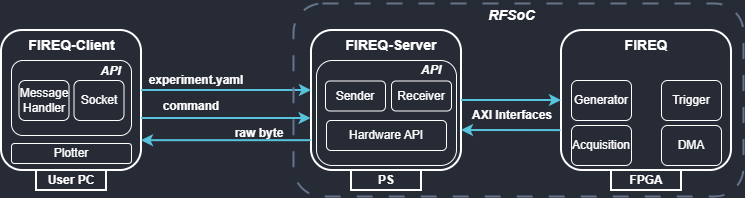

The diagram above was exported from draw.io. Its source (the exported page's mxGraphModel, read from the mxfile embedded in the PNG):
<mxGraphModel dx="1030" dy="527" grid="0" gridSize="10" guides="1" tooltips="1" connect="1" arrows="1" fold="1" page="1" pageScale="1" pageWidth="827" pageHeight="1169" background="light-dark(#FFFFFF,#262B36)" math="0" shadow="0">
  <root>
    <mxCell id="0" />
    <mxCell id="1" parent="0" />
    <mxCell id="UqFgNZx-hWq3Y1upFtt9-1" parent="1" style="rounded=1;whiteSpace=wrap;html=1;labelBackgroundColor=none;fillColor=light-dark(#FFFFFF,#262B36);strokeColor=light-dark(#FFFFFF,#FFFFFF);strokeWidth=2;fontColor=light-dark(#FFFFFF,#FFFFFF);" value="" vertex="1">
      <mxGeometry height="140" width="140" x="60" y="40" as="geometry" />
    </mxCell>
    <mxCell id="UqFgNZx-hWq3Y1upFtt9-2" parent="1" style="rounded=1;whiteSpace=wrap;html=1;labelBackgroundColor=none;fillColor=light-dark(#FFFFFF,#262B36);strokeWidth=2;strokeColor=light-dark(#FFFFFF,#FFFFFF);" value="" vertex="1">
      <mxGeometry height="140" width="170" x="620" y="40" as="geometry" />
    </mxCell>
    <mxCell id="UqFgNZx-hWq3Y1upFtt9-3" parent="1" style="rounded=1;whiteSpace=wrap;html=1;labelBackgroundColor=none;fillColor=light-dark(#FFFFFF,#262B36);strokeColor=light-dark(#FFFFFF,#FFFFFF);strokeWidth=2;fontColor=light-dark(#FFFFFF,#FFFFFF);" value="" vertex="1">
      <mxGeometry height="140" width="150" x="370" y="40" as="geometry" />
    </mxCell>
    <mxCell id="UqFgNZx-hWq3Y1upFtt9-4" edge="1" parent="1" source="UqFgNZx-hWq3Y1upFtt9-3" style="endArrow=classic;html=1;rounded=0;exitX=1;exitY=0.5;exitDx=0;exitDy=0;strokeColor=light-dark(#FFFFFF,#58C4DC);strokeWidth=2;" value="">
      <mxGeometry height="50" relative="1" width="50" as="geometry">
        <mxPoint x="500" y="109.99999999999999" as="sourcePoint" />
        <mxPoint x="620" y="110" as="targetPoint" />
      </mxGeometry>
    </mxCell>
    <mxCell id="UqFgNZx-hWq3Y1upFtt9-5" edge="1" parent="1" source="UqFgNZx-hWq3Y1upFtt9-2" style="endArrow=classic;html=1;rounded=0;exitX=-0.003;exitY=0.715;exitDx=0;exitDy=0;strokeColor=light-dark(#FFFFFF,#58C4DC);strokeWidth=2;exitPerimeter=0;" value="">
      <mxGeometry height="50" relative="1" width="50" as="geometry">
        <mxPoint x="610" y="140" as="sourcePoint" />
        <mxPoint x="520" y="140" as="targetPoint" />
      </mxGeometry>
    </mxCell>
    <mxCell id="UqFgNZx-hWq3Y1upFtt9-9" edge="1" parent="1" style="endArrow=classic;html=1;rounded=0;strokeColor=light-dark(#FFFFFF,#58C4DC);strokeWidth=2;" value="">
      <mxGeometry height="50" relative="1" width="50" as="geometry">
        <mxPoint x="200" y="100" as="sourcePoint" />
        <mxPoint x="370" y="100" as="targetPoint" />
      </mxGeometry>
    </mxCell>
    <mxCell id="UqFgNZx-hWq3Y1upFtt9-10" edge="1" parent="1" style="endArrow=classic;html=1;rounded=0;entryX=0.001;entryY=0.601;entryDx=0;entryDy=0;strokeColor=light-dark(#FFFFFF,#58C4DC);strokeWidth=2;entryPerimeter=0;" value="">
      <mxGeometry height="50" relative="1" width="50" as="geometry">
        <mxPoint x="200" y="127.99999999999997" as="sourcePoint" />
        <mxPoint x="369.59" y="128.00000000000003" as="targetPoint" />
      </mxGeometry>
    </mxCell>
    <mxCell id="UqFgNZx-hWq3Y1upFtt9-11" edge="1" parent="1" source="UqFgNZx-hWq3Y1upFtt9-3" style="endArrow=classic;html=1;rounded=0;exitX=-0.002;exitY=0.787;exitDx=0;exitDy=0;strokeColor=light-dark(#FFFFFF,#58C4DC);strokeWidth=2;exitPerimeter=0;" value="">
      <mxGeometry height="50" relative="1" width="50" as="geometry">
        <mxPoint x="380.72" y="140" as="sourcePoint" />
        <mxPoint x="200" y="150.18" as="targetPoint" />
      </mxGeometry>
    </mxCell>
    <mxCell id="UqFgNZx-hWq3Y1upFtt9-12" parent="1" style="text;html=1;whiteSpace=wrap;strokeColor=none;fillColor=none;align=center;verticalAlign=middle;rounded=0;fontColor=light-dark(#FFFFFF,#FFFFFF);" value="&lt;b style=&quot;&quot;&gt;experiment.yaml&lt;/b&gt;" vertex="1">
      <mxGeometry height="20" width="90" x="210" y="80" as="geometry" />
    </mxCell>
    <mxCell id="UqFgNZx-hWq3Y1upFtt9-14" parent="1" style="text;html=1;whiteSpace=wrap;strokeColor=none;fillColor=none;align=center;verticalAlign=middle;rounded=0;fontColor=light-dark(#FFFFFF,#FFFFFF);" value="&lt;font&gt;&lt;b style=&quot;&quot;&gt;command&lt;/b&gt;&lt;/font&gt;" vertex="1">
      <mxGeometry height="2.5" width="100" x="200" y="115" as="geometry" />
    </mxCell>
    <mxCell id="UqFgNZx-hWq3Y1upFtt9-16" parent="1" style="text;html=1;whiteSpace=wrap;strokeColor=none;fillColor=none;align=center;verticalAlign=middle;rounded=0;fontColor=light-dark(#FFFFFF,#FFFFFF);" value="&lt;span style=&quot;&quot;&gt;&lt;b&gt;AXI Interfaces&lt;/b&gt;&lt;/span&gt;" vertex="1">
      <mxGeometry height="20" width="102" x="520" y="115" as="geometry" />
    </mxCell>
    <mxCell id="UqFgNZx-hWq3Y1upFtt9-17" parent="1" style="text;html=1;whiteSpace=wrap;strokeColor=none;fillColor=none;align=center;verticalAlign=middle;rounded=0;fontColor=light-dark(#FFFFFF,#FFFFFF);" value="&lt;font style=&quot;font-size: 14px;&quot;&gt;&lt;b style=&quot;&quot;&gt;FIREQ&lt;/b&gt;&lt;/font&gt;" vertex="1">
      <mxGeometry height="20" width="130" x="640" y="45" as="geometry" />
    </mxCell>
    <mxCell id="UqFgNZx-hWq3Y1upFtt9-18" parent="1" style="rounded=1;whiteSpace=wrap;html=1;fillColor=none;strokeColor=light-dark(#FFFFFF,#FFFFFF);fontColor=light-dark(#FFFFFF,#FFFFFF);" value="&lt;span style=&quot;&quot;&gt;Generator&lt;/span&gt;" vertex="1">
      <mxGeometry height="40" width="60" x="630" y="90" as="geometry" />
    </mxCell>
    <mxCell id="UqFgNZx-hWq3Y1upFtt9-19" parent="1" style="rounded=1;whiteSpace=wrap;html=1;fillColor=none;strokeColor=light-dark(#FFFFFF,#FFFFFF);fontColor=light-dark(#FFFFFF,#FFFFFF);" value="&lt;font style=&quot;&quot;&gt;Trigger&lt;/font&gt;" vertex="1">
      <mxGeometry height="40" width="60" x="720" y="90" as="geometry" />
    </mxCell>
    <mxCell id="UqFgNZx-hWq3Y1upFtt9-20" parent="1" style="rounded=1;whiteSpace=wrap;html=1;fillColor=none;strokeColor=light-dark(#FFFFFF,#FFFFFF);fontColor=light-dark(#FFFFFF,#FFFFFF);" value="&lt;font style=&quot;&quot;&gt;Acquisition&lt;/font&gt;" vertex="1">
      <mxGeometry height="40" width="60" x="630" y="135" as="geometry" />
    </mxCell>
    <mxCell id="UqFgNZx-hWq3Y1upFtt9-21" parent="1" style="rounded=1;whiteSpace=wrap;html=1;fillColor=none;strokeColor=light-dark(#FFFFFF,#FFFFFF);fontColor=light-dark(#FFFFFF,#FFFFFF);" value="&lt;font&gt;DMA&lt;/font&gt;" vertex="1">
      <mxGeometry height="40" width="60" x="720" y="135" as="geometry" />
    </mxCell>
    <mxCell id="UqFgNZx-hWq3Y1upFtt9-22" parent="1" style="rounded=1;whiteSpace=wrap;html=1;fillColor=none;strokeColor=light-dark(#FFFFFF,#FFFFFF);fontColor=light-dark(#FFFFFF,#FFFFFF);" value="&lt;span style=&quot;&quot;&gt;Sender&lt;/span&gt;" vertex="1">
      <mxGeometry height="30" width="60" x="384" y="90.5" as="geometry" />
    </mxCell>
    <mxCell id="UqFgNZx-hWq3Y1upFtt9-23" parent="1" style="rounded=1;whiteSpace=wrap;html=1;fillColor=none;strokeColor=light-dark(#000000,#64748B);dashed=1;dashPattern=8 8;strokeWidth=2;" value="" vertex="1">
      <mxGeometry height="193.13" width="450" x="352.5" y="13.439999999999998" as="geometry" />
    </mxCell>
    <mxCell id="UqFgNZx-hWq3Y1upFtt9-25" parent="1" style="rounded=1;whiteSpace=wrap;html=1;fillColor=none;strokeColor=light-dark(#FFFFFF,#FFFFFF);fontColor=light-dark(#FFFFFF,#FFFFFF);" value="" vertex="1">
      <mxGeometry height="75" width="120" x="70" y="70" as="geometry" />
    </mxCell>
    <mxCell id="WDCxPmzgrwTdg5t23FoC-1" parent="1" style="text;html=1;whiteSpace=wrap;strokeColor=none;fillColor=none;align=center;verticalAlign=middle;rounded=0;fontColor=light-dark(#FFFFFF,#FFFFFF);" value="&lt;b style=&quot;&quot;&gt;&lt;font style=&quot;font-size: 14px;&quot;&gt;FIREQ-Client&lt;/font&gt;&lt;/b&gt;" vertex="1">
      <mxGeometry height="30" width="105" x="77.5" y="40" as="geometry" />
    </mxCell>
    <mxCell id="WDCxPmzgrwTdg5t23FoC-2" parent="1" style="rounded=1;whiteSpace=wrap;html=1;fillColor=none;strokeColor=light-dark(#FFFFFF,#FFFFFF);fontColor=light-dark(#FFFFFF,#FFFFFF);" value="&lt;span style=&quot;&quot;&gt;Socket&lt;/span&gt;" vertex="1">
      <mxGeometry height="40" width="50" x="132.5" y="90" as="geometry" />
    </mxCell>
    <mxCell id="WDCxPmzgrwTdg5t23FoC-4" parent="1" style="rounded=1;whiteSpace=wrap;html=1;fillColor=none;strokeColor=light-dark(#FFFFFF,#FFFFFF);fontColor=light-dark(#FFFFFF,#FFFFFF);" value="&lt;span style=&quot;&quot;&gt;Message Handler&lt;/span&gt;" vertex="1">
      <mxGeometry height="40" width="50" x="77.5" y="90" as="geometry" />
    </mxCell>
    <mxCell id="WDCxPmzgrwTdg5t23FoC-6" parent="1" style="rounded=1;whiteSpace=wrap;html=1;fillColor=none;strokeColor=light-dark(#FFFFFF,#FFFFFF);fontColor=light-dark(#FFFFFF,#FFFFFF);" value="&lt;font&gt;Plotter&lt;/font&gt;" vertex="1">
      <mxGeometry height="20" width="120" x="70" y="153" as="geometry" />
    </mxCell>
    <mxCell id="WDCxPmzgrwTdg5t23FoC-7" parent="1" style="text;html=1;whiteSpace=wrap;strokeColor=none;fillColor=none;align=center;verticalAlign=middle;rounded=0;fontColor=light-dark(#FFFFFF,#FFFFFF);" value="&lt;b&gt;&lt;i style=&quot;&quot;&gt;API&lt;/i&gt;&lt;/b&gt;" vertex="1">
      <mxGeometry height="5" width="42.5" x="147.5" y="78" as="geometry" />
    </mxCell>
    <mxCell id="WDCxPmzgrwTdg5t23FoC-8" parent="1" style="text;html=1;whiteSpace=wrap;strokeColor=none;fillColor=none;align=center;verticalAlign=middle;rounded=0;fontColor=light-dark(#FFFFFF,#FFFFFF);" value="&lt;span style=&quot;&quot;&gt;&lt;font style=&quot;font-size: 14px;&quot;&gt;&lt;b&gt;FIREQ-Server&lt;/b&gt;&lt;/font&gt;&lt;/span&gt;" vertex="1">
      <mxGeometry height="20" width="130" x="385" y="45" as="geometry" />
    </mxCell>
    <mxCell id="WDCxPmzgrwTdg5t23FoC-9" parent="1" style="rounded=1;whiteSpace=wrap;html=1;fillColor=none;strokeColor=light-dark(#FFFFFF,#FFFFFF);fontColor=light-dark(#FFFFFF,#FFFFFF);" value="&lt;span style=&quot;&quot;&gt;Receiver&lt;/span&gt;" vertex="1">
      <mxGeometry height="30" width="60" x="450" y="90.5" as="geometry" />
    </mxCell>
    <mxCell id="WDCxPmzgrwTdg5t23FoC-10" parent="1" style="rounded=1;whiteSpace=wrap;html=1;fillColor=none;strokeColor=light-dark(#FFFFFF,#FFFFFF);fontColor=light-dark(#FFFFFF,#FFFFFF);" value="&lt;font style=&quot;&quot;&gt;Hardware &lt;/font&gt;&lt;font style=&quot;&quot;&gt;API&lt;/font&gt;" vertex="1">
      <mxGeometry height="30" width="120" x="385" y="130" as="geometry" />
    </mxCell>
    <mxCell id="WDCxPmzgrwTdg5t23FoC-11" parent="1" style="rounded=1;whiteSpace=wrap;html=1;fillColor=none;strokeColor=light-dark(#FFFFFF,#FFFFFF);fontColor=light-dark(#FFFFFF,#FFFFFF);" value="" vertex="1">
      <mxGeometry height="105" width="140" x="375" y="70" as="geometry" />
    </mxCell>
    <mxCell id="WDCxPmzgrwTdg5t23FoC-12" parent="1" style="text;html=1;whiteSpace=wrap;strokeColor=none;fillColor=none;align=center;verticalAlign=middle;rounded=0;fontColor=light-dark(#FFFFFF,#FFFFFF);" value="&lt;b&gt;&lt;i style=&quot;&quot;&gt;API&lt;/i&gt;&lt;/b&gt;" vertex="1">
      <mxGeometry height="20" width="60" x="460" y="70" as="geometry" />
    </mxCell>
    <mxCell id="WDCxPmzgrwTdg5t23FoC-14" parent="1" style="rounded=0;whiteSpace=wrap;html=1;fillColor=light-dark(#FFFFFF,#262B36);strokeColor=light-dark(#FFFFFF,#FFFFFF);strokeWidth=2;fontColor=light-dark(#FFFFFF,#FFFFFF);" value="&lt;b style=&quot;&quot;&gt;PS&lt;/b&gt;" vertex="1">
      <mxGeometry height="20" width="70" x="410" y="180" as="geometry" />
    </mxCell>
    <mxCell id="WDCxPmzgrwTdg5t23FoC-15" parent="1" style="rounded=0;whiteSpace=wrap;html=1;fillColor=light-dark(#FFFFFF,#262B36);strokeColor=light-dark(#FFFFFF,#FFFFFF);strokeWidth=2;fontColor=light-dark(#FFFFFF,#FFFFFF);" value="&lt;span style=&quot;&quot;&gt;&lt;b&gt;FPGA&lt;/b&gt;&lt;/span&gt;" vertex="1">
      <mxGeometry height="20" width="70" x="670" y="180" as="geometry" />
    </mxCell>
    <mxCell id="WDCxPmzgrwTdg5t23FoC-16" parent="1" style="rounded=0;whiteSpace=wrap;html=1;fillColor=light-dark(#FFFFFF,#262B36);strokeColor=light-dark(#FFFFFF,#FFFFFF);strokeWidth=2;fontColor=light-dark(#FFFFFF,#FFFFFF);" value="&lt;span style=&quot;&quot;&gt;&lt;b&gt;User PC&lt;/b&gt;&lt;/span&gt;" vertex="1">
      <mxGeometry height="20" width="70" x="95" y="180" as="geometry" />
    </mxCell>
    <mxCell id="WDCxPmzgrwTdg5t23FoC-17" parent="1" style="text;html=1;whiteSpace=wrap;strokeColor=none;fillColor=none;align=center;verticalAlign=middle;rounded=0;" value="&lt;b&gt;&lt;font style=&quot;font-size: 14px;&quot;&gt;&lt;i style=&quot;color: light-dark(rgb(255, 255, 255), rgb(255, 255, 255));&quot;&gt;RFSoC&amp;nbsp;&lt;/i&gt;&lt;/font&gt;&lt;/b&gt;" vertex="1">
      <mxGeometry height="30" width="105" x="520" y="10" as="geometry" />
    </mxCell>
    <mxCell id="X7GzOSUjoa3yLm35un62-1" parent="1" style="text;html=1;whiteSpace=wrap;strokeColor=none;fillColor=none;align=center;verticalAlign=middle;rounded=0;fontColor=light-dark(#FFFFFF,#FFFFFF);" value="&lt;b style=&quot;&quot;&gt;raw byte&lt;/b&gt;" vertex="1">
      <mxGeometry height="5" width="70" x="282.5" y="140" as="geometry" />
    </mxCell>
  </root>
</mxGraphModel>